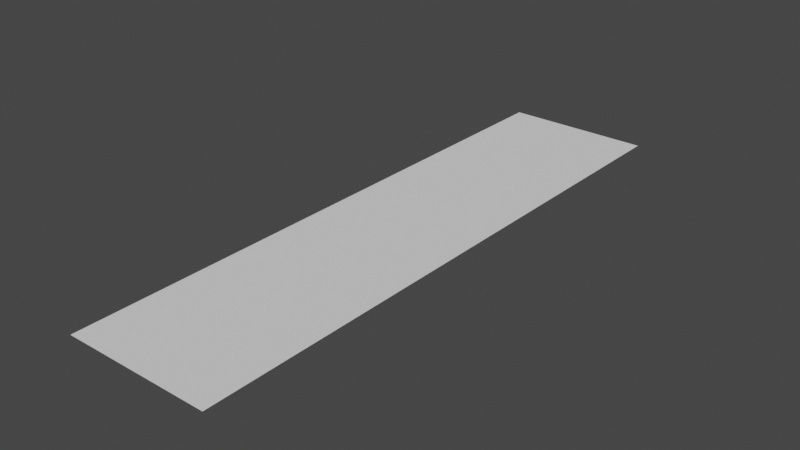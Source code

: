 # Source: bldg8.blend  (saved by Blender 2.82.7; exported with 4.5.12 LTS)
import bpy
from mathutils import Matrix  # noqa: F401  (used for matrix-valued properties, if any)

bpy.ops.wm.read_factory_settings(use_empty=True)
scene = bpy.context.scene
scene.name = 'Scene'

# ---- collections
col_collection = bpy.data.collections.new('Collection'); scene.collection.children.link(col_collection)

# ---- world
world_world = bpy.data.worlds.new('World'); scene.world = world_world
world_world.use_nodes = True; world_world.node_tree.nodes.clear()
_N = world_world.node_tree.nodes; _L = world_world.node_tree.links
n0 = _N.new('ShaderNodeOutputWorld'); n0.name = 'World Output'; n0.location = (300, 300)
n1 = _N.new('ShaderNodeBackground'); n1.name = 'Background'; n1.location = (10, 300)
n1.inputs[0].default_value = (0.05088, 0.05088, 0.05088, 1.0)
_L.new(n1.outputs[0], n0.inputs[0])
n0.is_active_output = True
world_world.color = (0.05088, 0.05088, 0.05088)
world_world.use_sun_shadow = False
world_world.sun_shadow_jitter_overblur = 0.0

# ---- meshes
me_plane = bpy.data.meshes.new('Plane')
me_plane.from_pydata([(0.1045, 0.0, 0.0), (-0.1045, 0.0, 0.0), (0.1045, 0.8363, 0.0), (-0.1045, 0.8363, 0.0)], [], [(1, 0, 2, 3)])
_uv = me_plane.uv_layers.new(name='UVMap')
_uv.uv.foreach_set('vector', [0.008347, 0.0001002, 0.1129, 0.0001002, 0.1129, 0.4182, 0.008347, 0.4182])
me_plane.use_remesh_fix_poles = True
me_plane.use_remesh_preserve_attributes = False
me_plane.use_mirror_vertex_groups = False
me_plane.update()

# ---- objects
ob_bldg8 = bpy.data.objects.new('bldg8', me_plane)

# ---- transforms, parenting, visibility, modifiers, constraints
ob_bldg8.location = (0.0, 0.0, 0.0)
ob_bldg8.lineart.crease_threshold = 0.0

# ---- collection membership
col_collection.objects.link(ob_bldg8)

# ---- scene / render settings (as saved in the file)
scene.frame_start = 1; scene.frame_end = 250; scene.frame_set(1)
scene.render.engine = 'BLENDER_EEVEE_NEXT'
scene.cycles.use_denoising = False
scene.cycles.samples = 128
scene.cycles.sampling_pattern = 'TABULATED_SOBOL'
scene.cycles.use_adaptive_sampling = False
scene.cycles.use_light_tree = False
scene.view_settings.view_transform = 'Filmic'
bpy.context.view_layer.update()

# ---- added for rendering (the .blend has no active camera and no usable light): camera, sun
cam_auto = bpy.data.cameras.new('AutoCamera')
cam_auto.lens = 50.0
cam_auto.sensor_width = 36.0
cam_auto.clip_end = 1000.0
ob_auto_camera = bpy.data.objects.new('AutoCamera', cam_auto)
scene.collection.objects.link(ob_auto_camera)
ob_auto_camera.location = (0.797585, -0.538946, 0.638068)
ob_auto_camera.rotation_euler = (1.09748, -7.21219e-08, 0.694738)
scene.camera = ob_auto_camera
light_auto_sun = bpy.data.lights.new('AutoSun', 'SUN')
light_auto_sun.energy = 3.0
light_auto_sun.angle = 0.0523599
ob_auto_sun = bpy.data.objects.new('AutoSun', light_auto_sun)
scene.collection.objects.link(ob_auto_sun)
ob_auto_sun.rotation_euler = (0.872665, 0.174533, 0.523599)
bpy.context.view_layer.update()
